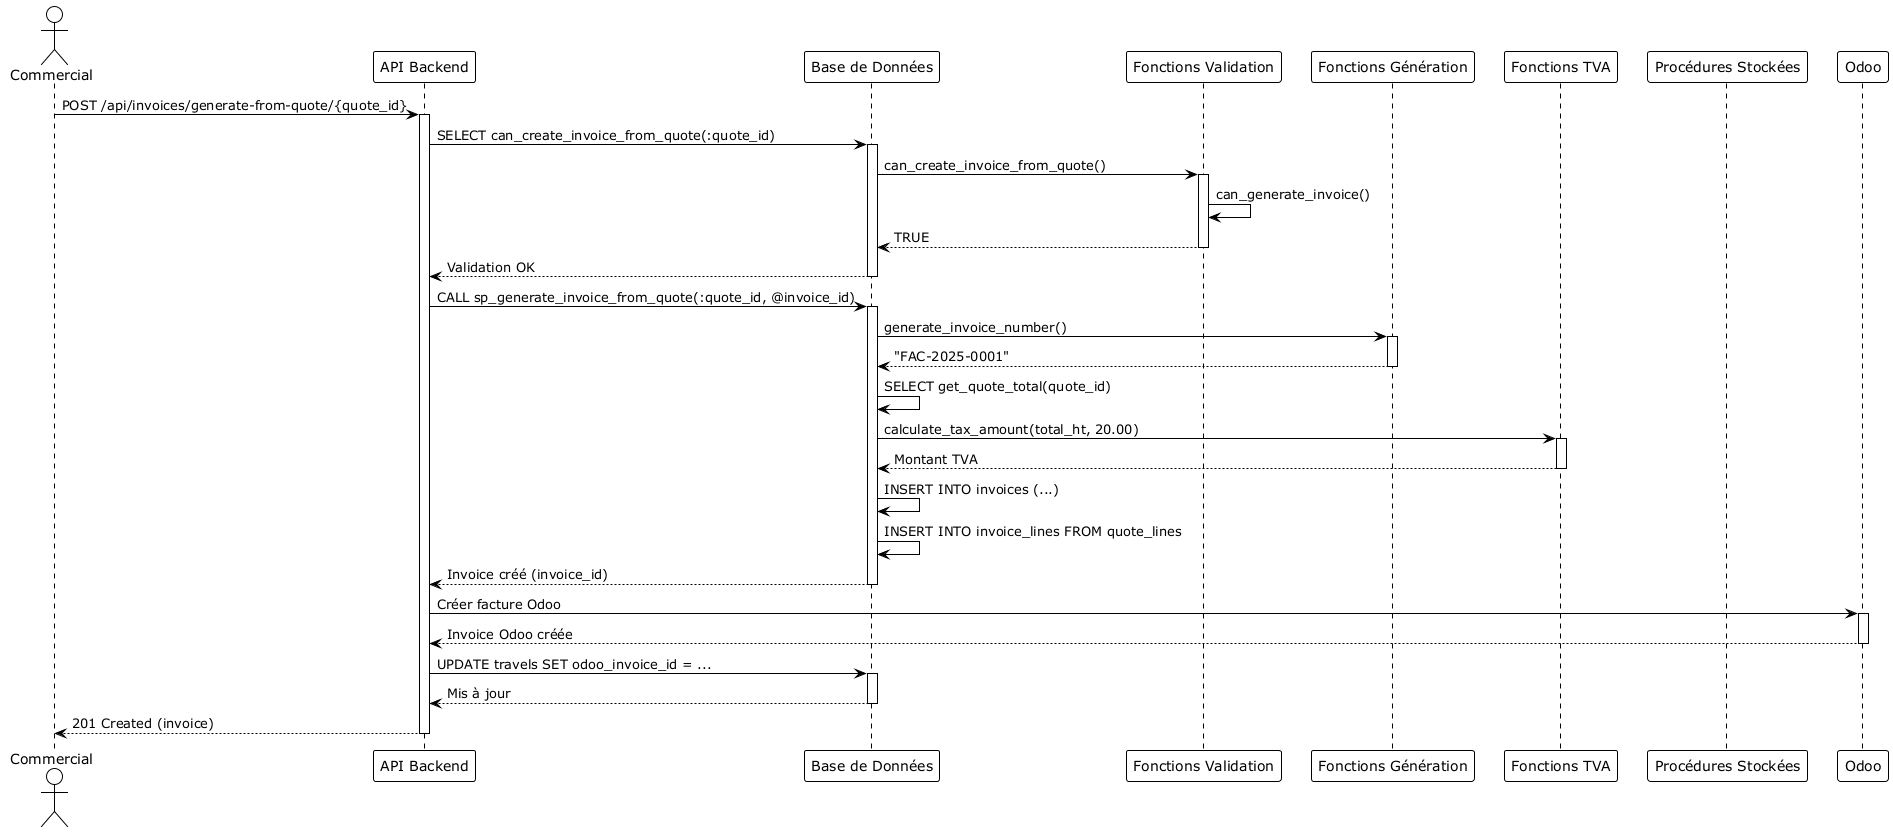

The diagram above was rendered by PlantUML. Its source (embedded in the PNG):
@startuml SequenceDiagram_GenerationFactureDevis
!theme plain

actor Commercial
participant "API Backend" as API
participant "Base de Données" as DB
participant "Fonctions Validation" as ValidationFuncs
participant "Fonctions Génération" as GenerationFuncs
participant "Fonctions TVA" as TaxFuncs
participant "Procédures Stockées" as Procedures
participant "Odoo" as Odoo

Commercial -> API : POST /api/invoices/generate-from-quote/{quote_id}
activate API

API -> DB : SELECT can_create_invoice_from_quote(:quote_id)
activate DB
DB -> ValidationFuncs : can_create_invoice_from_quote()
activate ValidationFuncs
ValidationFuncs -> ValidationFuncs : can_generate_invoice()
ValidationFuncs --> DB : TRUE
deactivate ValidationFuncs
DB --> API : Validation OK
deactivate DB

API -> DB : CALL sp_generate_invoice_from_quote(:quote_id, @invoice_id)
activate DB

DB -> GenerationFuncs : generate_invoice_number()
activate GenerationFuncs
GenerationFuncs --> DB : "FAC-2025-0001"
deactivate GenerationFuncs

DB -> DB : SELECT get_quote_total(quote_id)
DB -> TaxFuncs : calculate_tax_amount(total_ht, 20.00)
activate TaxFuncs
TaxFuncs --> DB : Montant TVA
deactivate TaxFuncs

DB -> DB : INSERT INTO invoices (...)
DB -> DB : INSERT INTO invoice_lines FROM quote_lines
DB --> API : Invoice créé (invoice_id)
deactivate DB

API -> Odoo : Créer facture Odoo
activate Odoo
Odoo --> API : Invoice Odoo créée
deactivate Odoo

API -> DB : UPDATE travels SET odoo_invoice_id = ...
activate DB
DB --> API : Mis à jour
deactivate DB

API --> Commercial : 201 Created (invoice)
deactivate API

@enduml